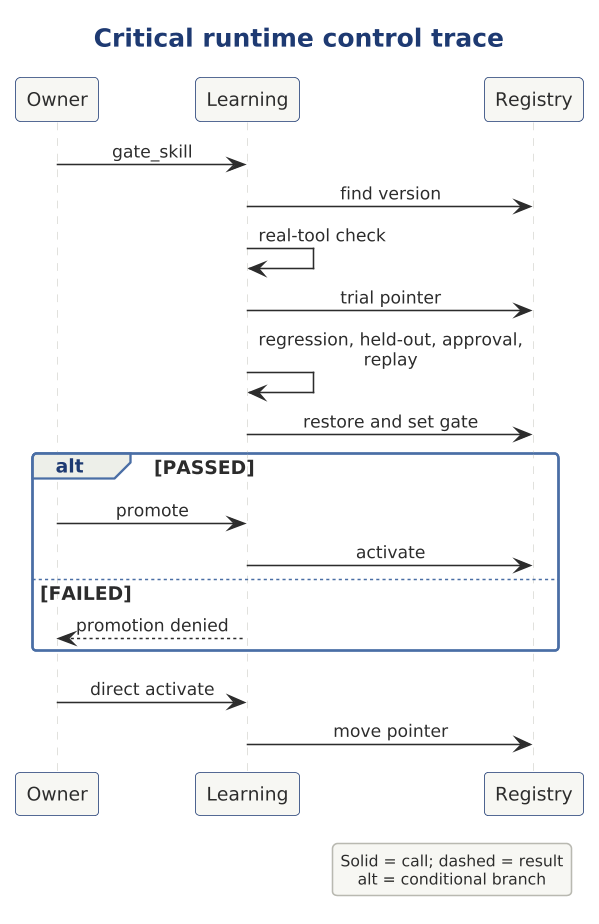

The diagram above was rendered by PlantUML. Its source (embedded in the PNG):
@startuml

scale 1.5625



' SAD-AHC-P03 | C02 | SAD-P03-EVD-2 SAD-P03-EVD-13 SAD-P03-EVD-14 SAD-P03-EVD-15 SAD-P03-EVD-16 SAD-P03-EVD-17 SAD-P03-EVD-18 SAD-P03-EVD-19 SAD-P03-EVD-21
!include ../../../../../../../../tooling/styles/plantuml/interaction/sequence-diagram-style.iuml
title Critical runtime control trace
participant Owner
participant Learning
participant Registry
Owner -> Learning : gate_skill
Learning -> Registry : find version
Learning -> Learning : real-tool check
Learning -> Registry : trial pointer
Learning -> Learning : regression, held-out, approval, replay
Learning -> Registry : restore and set gate
alt PASSED
Owner -> Learning : promote
Learning -> Registry : activate
else FAILED
Learning --> Owner : promotion denied
end
Owner -> Learning : direct activate
Learning -> Registry : move pointer
legend right
Solid = call; dashed = result
alt = conditional branch
endlegend
@enduml